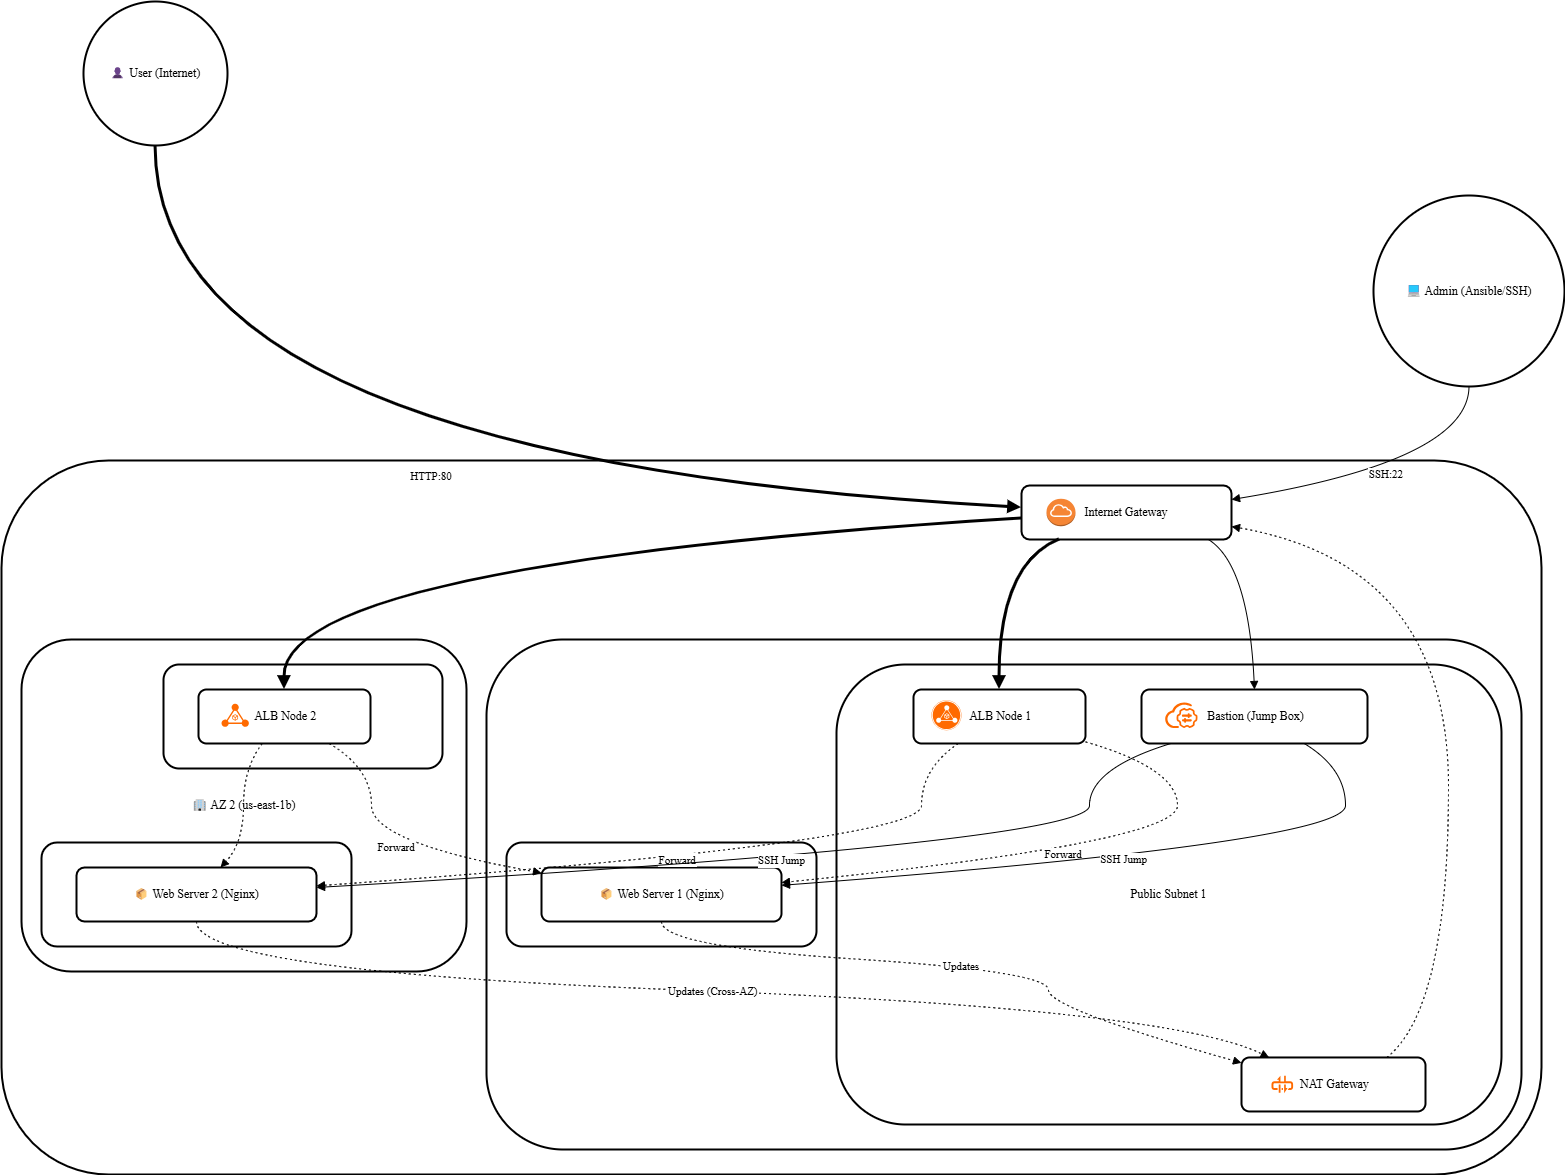

The diagram above was exported from draw.io. Its source (the exported page's mxGraphModel, read from the mxfile embedded in the PNG):
<mxGraphModel dx="1909" dy="1103" grid="1" gridSize="10" guides="1" tooltips="1" connect="1" arrows="1" fold="1" page="1" pageScale="1" pageWidth="827" pageHeight="1169" math="0" shadow="0">
  <root>
    <mxCell id="0" />
    <mxCell id="1" parent="0" />
    <mxCell id="m1_WWl9p88S36-7lOUQo-31" parent="1" style="whiteSpace=wrap;strokeWidth=2;fontFamily=Times New Roman;rounded=1;" value="☁ AWS Cloud (VPC 10.0.0.0/16)" vertex="1">
      <mxGeometry height="714" width="1540" x="20" y="1359" as="geometry" />
    </mxCell>
    <mxCell id="m1_WWl9p88S36-7lOUQo-32" parent="1" style="whiteSpace=wrap;strokeWidth=2;fontFamily=Times New Roman;rounded=1;" value="🏢 AZ 2 (us-east-1b)" vertex="1">
      <mxGeometry height="332" width="445" x="40" y="1538" as="geometry" />
    </mxCell>
    <mxCell id="m1_WWl9p88S36-7lOUQo-33" parent="1" style="whiteSpace=wrap;strokeWidth=2;fontFamily=Times New Roman;rounded=1;" value="Private Subnet 2" vertex="1">
      <mxGeometry height="104" width="310" x="60" y="1741" as="geometry" />
    </mxCell>
    <mxCell id="m1_WWl9p88S36-7lOUQo-34" parent="1" style="whiteSpace=wrap;strokeWidth=2;fontFamily=Times New Roman;rounded=1;" value="Public Subnet 2" vertex="1">
      <mxGeometry height="104" width="279" x="182" y="1563" as="geometry" />
    </mxCell>
    <mxCell id="m1_WWl9p88S36-7lOUQo-35" parent="1" style="whiteSpace=wrap;strokeWidth=2;fontFamily=Times New Roman;rounded=1;" value="🏢 AZ 1 (us-east-1a)" vertex="1">
      <mxGeometry height="510" width="1035" x="505" y="1538" as="geometry" />
    </mxCell>
    <mxCell id="m1_WWl9p88S36-7lOUQo-36" parent="1" style="whiteSpace=wrap;strokeWidth=2;fontFamily=Times New Roman;rounded=1;" value="Private Subnet 1" vertex="1">
      <mxGeometry height="104" width="310" x="525" y="1741" as="geometry" />
    </mxCell>
    <mxCell id="m1_WWl9p88S36-7lOUQo-37" parent="1" style="whiteSpace=wrap;strokeWidth=2;fontFamily=Times New Roman;rounded=1;" value="Public Subnet 1" vertex="1">
      <mxGeometry height="460" width="665" x="855" y="1563" as="geometry" />
    </mxCell>
    <mxCell id="m1_WWl9p88S36-7lOUQo-38" parent="1" style="ellipse;aspect=fixed;strokeWidth=2;whiteSpace=wrap;fontFamily=Times New Roman;rounded=1;" value="👤 User (Internet)" vertex="1">
      <mxGeometry height="144" width="144" x="102" y="900" as="geometry" />
    </mxCell>
    <mxCell id="m1_WWl9p88S36-7lOUQo-39" parent="1" style="ellipse;aspect=fixed;strokeWidth=2;whiteSpace=wrap;fontFamily=Times New Roman;rounded=1;" value="💻 Admin (Ansible/SSH)" vertex="1">
      <mxGeometry height="191" width="191" x="1392" y="1094" as="geometry" />
    </mxCell>
    <mxCell id="m1_WWl9p88S36-7lOUQo-40" parent="1" style="whiteSpace=wrap;strokeWidth=2;fontFamily=Times New Roman;rounded=1;" value="Internet Gateway" vertex="1">
      <mxGeometry height="54" width="210" x="1040" y="1384" as="geometry" />
    </mxCell>
    <mxCell id="m1_WWl9p88S36-7lOUQo-41" parent="1" style="whiteSpace=wrap;strokeWidth=2;fontFamily=Times New Roman;rounded=1;" value=" Bastion (Jump Box)" vertex="1">
      <mxGeometry height="54" width="226" x="1160" y="1588" as="geometry" />
    </mxCell>
    <mxCell id="m1_WWl9p88S36-7lOUQo-42" parent="1" style="whiteSpace=wrap;strokeWidth=2;fontFamily=Times New Roman;rounded=1;" value=" NAT Gateway" vertex="1">
      <mxGeometry height="54" width="184" x="1260" y="1955.97" as="geometry" />
    </mxCell>
    <mxCell id="m1_WWl9p88S36-7lOUQo-43" parent="1" style="whiteSpace=wrap;strokeWidth=2;fontFamily=Times New Roman;rounded=1;" value=" ALB Node 1" vertex="1">
      <mxGeometry height="54" width="172" x="932" y="1588" as="geometry" />
    </mxCell>
    <mxCell id="m1_WWl9p88S36-7lOUQo-44" parent="1" style="whiteSpace=wrap;strokeWidth=2;fontFamily=Times New Roman;rounded=1;" value="📦 Web Server 1 (Nginx)" vertex="1">
      <mxGeometry height="54" width="240" x="560" y="1766" as="geometry" />
    </mxCell>
    <mxCell id="m1_WWl9p88S36-7lOUQo-45" parent="1" style="whiteSpace=wrap;strokeWidth=2;fontFamily=Times New Roman;rounded=1;" value=" ALB Node 2" vertex="1">
      <mxGeometry height="54" width="172" x="217" y="1588" as="geometry" />
    </mxCell>
    <mxCell id="m1_WWl9p88S36-7lOUQo-46" parent="1" style="whiteSpace=wrap;strokeWidth=2;fontFamily=Times New Roman;rounded=1;" value="📦 Web Server 2 (Nginx)" vertex="1">
      <mxGeometry height="54" width="240" x="95" y="1766" as="geometry" />
    </mxCell>
    <mxCell id="m1_WWl9p88S36-7lOUQo-47" edge="1" parent="1" source="m1_WWl9p88S36-7lOUQo-38" style="curved=1;startArrow=none;endArrow=block;strokeWidth=3;exitX=0.5;exitY=1;entryX=0;entryY=0.41;rounded=1;fontFamily=Times New Roman;" target="m1_WWl9p88S36-7lOUQo-40" value="HTTP:80">
      <mxGeometry relative="1" as="geometry">
        <Array as="points">
          <mxPoint x="174" y="1359" />
        </Array>
      </mxGeometry>
    </mxCell>
    <mxCell id="m1_WWl9p88S36-7lOUQo-48" edge="1" parent="1" source="m1_WWl9p88S36-7lOUQo-40" style="curved=1;startArrow=none;endArrow=block;strokeWidth=3;exitX=0.18;exitY=1;entryX=0.5;entryY=0;rounded=1;fontFamily=Times New Roman;" target="m1_WWl9p88S36-7lOUQo-43" value="">
      <mxGeometry relative="1" as="geometry">
        <Array as="points">
          <mxPoint x="1018" y="1463" />
        </Array>
      </mxGeometry>
    </mxCell>
    <mxCell id="m1_WWl9p88S36-7lOUQo-49" edge="1" parent="1" source="m1_WWl9p88S36-7lOUQo-40" style="curved=1;startArrow=none;endArrow=block;strokeWidth=3;exitX=0;exitY=0.61;entryX=0.5;entryY=0;rounded=1;fontFamily=Times New Roman;" target="m1_WWl9p88S36-7lOUQo-45" value="">
      <mxGeometry relative="1" as="geometry">
        <Array as="points">
          <mxPoint x="302" y="1463" />
        </Array>
      </mxGeometry>
    </mxCell>
    <mxCell id="m1_WWl9p88S36-7lOUQo-50" edge="1" parent="1" source="m1_WWl9p88S36-7lOUQo-43" style="curved=1;dashed=1;dashPattern=2 3;startArrow=none;endArrow=block;exitX=1;exitY=0.97;entryX=1;entryY=0.28;rounded=1;fontFamily=Times New Roman;" target="m1_WWl9p88S36-7lOUQo-44" value="Forward">
      <mxGeometry relative="1" as="geometry">
        <Array as="points">
          <mxPoint x="1196" y="1667" />
          <mxPoint x="1196" y="1741" />
        </Array>
      </mxGeometry>
    </mxCell>
    <mxCell id="m1_WWl9p88S36-7lOUQo-51" edge="1" parent="1" source="m1_WWl9p88S36-7lOUQo-43" style="curved=1;dashed=1;dashPattern=2 3;startArrow=none;endArrow=block;exitX=0.26;exitY=1;entryX=1;entryY=0.34;rounded=1;fontFamily=Times New Roman;" target="m1_WWl9p88S36-7lOUQo-46" value="Forward">
      <mxGeometry relative="1" as="geometry">
        <Array as="points">
          <mxPoint x="940" y="1667" />
          <mxPoint x="940" y="1741" />
        </Array>
      </mxGeometry>
    </mxCell>
    <mxCell id="m1_WWl9p88S36-7lOUQo-52" edge="1" parent="1" source="m1_WWl9p88S36-7lOUQo-45" style="curved=1;dashed=1;dashPattern=2 3;startArrow=none;endArrow=block;exitX=0.76;exitY=1;entryX=0;entryY=0.1;rounded=1;fontFamily=Times New Roman;" target="m1_WWl9p88S36-7lOUQo-44" value="Forward">
      <mxGeometry relative="1" as="geometry">
        <Array as="points">
          <mxPoint x="390" y="1667" />
          <mxPoint x="390" y="1741" />
        </Array>
      </mxGeometry>
    </mxCell>
    <mxCell id="m1_WWl9p88S36-7lOUQo-53" edge="1" parent="1" source="m1_WWl9p88S36-7lOUQo-45" style="curved=1;dashed=1;dashPattern=2 3;startArrow=none;endArrow=block;exitX=0.37;exitY=1;entryX=0.6;entryY=0;rounded=1;fontFamily=Times New Roman;" target="m1_WWl9p88S36-7lOUQo-46" value="">
      <mxGeometry relative="1" x="0.0662" y="8" as="geometry">
        <mxPoint as="offset" />
        <Array as="points">
          <mxPoint x="262" y="1667" />
          <mxPoint x="262" y="1741" />
        </Array>
      </mxGeometry>
    </mxCell>
    <mxCell id="m1_WWl9p88S36-7lOUQo-54" edge="1" parent="1" source="m1_WWl9p88S36-7lOUQo-39" style="curved=1;startArrow=none;endArrow=block;exitX=0.5;exitY=1;entryX=1;entryY=0.26;rounded=1;fontFamily=Times New Roman;" target="m1_WWl9p88S36-7lOUQo-40" value="SSH:22">
      <mxGeometry relative="1" as="geometry">
        <Array as="points">
          <mxPoint x="1487" y="1359" />
        </Array>
      </mxGeometry>
    </mxCell>
    <mxCell id="m1_WWl9p88S36-7lOUQo-55" edge="1" parent="1" source="m1_WWl9p88S36-7lOUQo-40" style="curved=1;startArrow=none;endArrow=block;exitX=0.89;exitY=1;entryX=0.5;entryY=0;rounded=1;fontFamily=Times New Roman;" target="m1_WWl9p88S36-7lOUQo-41" value="">
      <mxGeometry relative="1" as="geometry">
        <Array as="points">
          <mxPoint x="1267" y="1463" />
        </Array>
      </mxGeometry>
    </mxCell>
    <mxCell id="m1_WWl9p88S36-7lOUQo-56" edge="1" parent="1" source="m1_WWl9p88S36-7lOUQo-41" style="curved=1;startArrow=none;endArrow=block;exitX=0.72;exitY=1;entryX=1;entryY=0.33;rounded=1;fontFamily=Times New Roman;" target="m1_WWl9p88S36-7lOUQo-44" value="SSH Jump">
      <mxGeometry relative="1" as="geometry">
        <Array as="points">
          <mxPoint x="1364" y="1667" />
          <mxPoint x="1364" y="1741" />
        </Array>
      </mxGeometry>
    </mxCell>
    <mxCell id="m1_WWl9p88S36-7lOUQo-57" edge="1" parent="1" source="m1_WWl9p88S36-7lOUQo-41" style="curved=1;startArrow=none;endArrow=block;exitX=0.13;exitY=1;entryX=1;entryY=0.37;rounded=1;fontFamily=Times New Roman;" target="m1_WWl9p88S36-7lOUQo-46" value="SSH Jump">
      <mxGeometry relative="1" as="geometry">
        <Array as="points">
          <mxPoint x="1108" y="1667" />
          <mxPoint x="1108" y="1741" />
        </Array>
      </mxGeometry>
    </mxCell>
    <mxCell id="m1_WWl9p88S36-7lOUQo-58" edge="1" parent="1" source="m1_WWl9p88S36-7lOUQo-44" style="curved=1;dashed=1;dashPattern=2 3;startArrow=none;endArrow=block;exitX=0.5;exitY=1;entryX=0;entryY=0.1;rounded=1;fontFamily=Times New Roman;" target="m1_WWl9p88S36-7lOUQo-42" value="Updates">
      <mxGeometry relative="1" as="geometry">
        <Array as="points">
          <mxPoint x="680" y="1845" />
          <mxPoint x="1067" y="1870" />
          <mxPoint x="1067" y="1907" />
        </Array>
      </mxGeometry>
    </mxCell>
    <mxCell id="m1_WWl9p88S36-7lOUQo-59" edge="1" parent="1" source="m1_WWl9p88S36-7lOUQo-46" style="curved=1;dashed=1;dashPattern=2 3;startArrow=none;endArrow=block;exitX=0.5;exitY=1;entryX=0.15;entryY=0;rounded=1;fontFamily=Times New Roman;" target="m1_WWl9p88S36-7lOUQo-42" value="Updates (Cross-AZ)">
      <mxGeometry relative="1" as="geometry">
        <Array as="points">
          <mxPoint x="215" y="1870" />
          <mxPoint x="1188" y="1907" />
        </Array>
      </mxGeometry>
    </mxCell>
    <mxCell id="m1_WWl9p88S36-7lOUQo-60" edge="1" parent="1" source="m1_WWl9p88S36-7lOUQo-42" style="curved=1;dashed=1;dashPattern=2 3;startArrow=none;endArrow=block;exitX=0.79;exitY=0;entryX=1;entryY=0.76;rounded=1;fontFamily=Times New Roman;" target="m1_WWl9p88S36-7lOUQo-40" value="">
      <mxGeometry relative="1" as="geometry">
        <Array as="points">
          <mxPoint x="1467" y="1907" />
          <mxPoint x="1467" y="1463" />
        </Array>
      </mxGeometry>
    </mxCell>
    <mxCell id="m1_WWl9p88S36-7lOUQo-61" parent="1" style="points=[];aspect=fixed;html=1;align=center;shadow=0;dashed=0;fillColor=#FF6A00;strokeColor=none;shape=mxgraph.alibaba_cloud.alb_application_load_balancer_01;fontFamily=Times New Roman;rounded=1;" value="" vertex="1">
      <mxGeometry height="23.24" width="27.4" x="240" y="1602.17" as="geometry" />
    </mxCell>
    <mxCell id="m1_WWl9p88S36-7lOUQo-62" parent="1" style="points=[];aspect=fixed;html=1;align=center;shadow=0;dashed=0;fillColor=#FF6A00;strokeColor=none;shape=mxgraph.alibaba_cloud.bastionhost;fontFamily=Times New Roman;rounded=1;" value="" vertex="1">
      <mxGeometry height="25.66" width="32.4" x="1183.6" y="1600.96" as="geometry" />
    </mxCell>
    <mxCell id="m1_WWl9p88S36-7lOUQo-63" parent="1" style="outlineConnect=0;dashed=0;verticalLabelPosition=bottom;verticalAlign=top;align=center;html=1;shape=mxgraph.aws3.internet_gateway;fillColor=#F58534;gradientColor=none;fontFamily=Times New Roman;rounded=1;" value="" vertex="1">
      <mxGeometry height="27.5" width="29" x="1065" y="1397.25" as="geometry" />
    </mxCell>
    <mxCell id="m1_WWl9p88S36-7lOUQo-64" parent="1" style="points=[];aspect=fixed;html=1;align=center;shadow=0;dashed=0;fillColor=#FF6A00;strokeColor=none;shape=mxgraph.alibaba_cloud.nat_gateway;fontFamily=Times New Roman;rounded=1;" value="" vertex="1">
      <mxGeometry height="17.46" width="21.6" x="1290" y="1974.24" as="geometry" />
    </mxCell>
    <mxCell id="m1_WWl9p88S36-7lOUQo-65" parent="1" style="points=[];aspect=fixed;html=1;align=center;shadow=0;dashed=0;fillColor=#FF6A00;strokeColor=none;shape=mxgraph.alibaba_cloud.alb_application_load_balancer_02;fontFamily=Times New Roman;rounded=1;" value="" vertex="1">
      <mxGeometry height="30" width="30" x="950" y="1598.79" as="geometry" />
    </mxCell>
  </root>
</mxGraphModel>